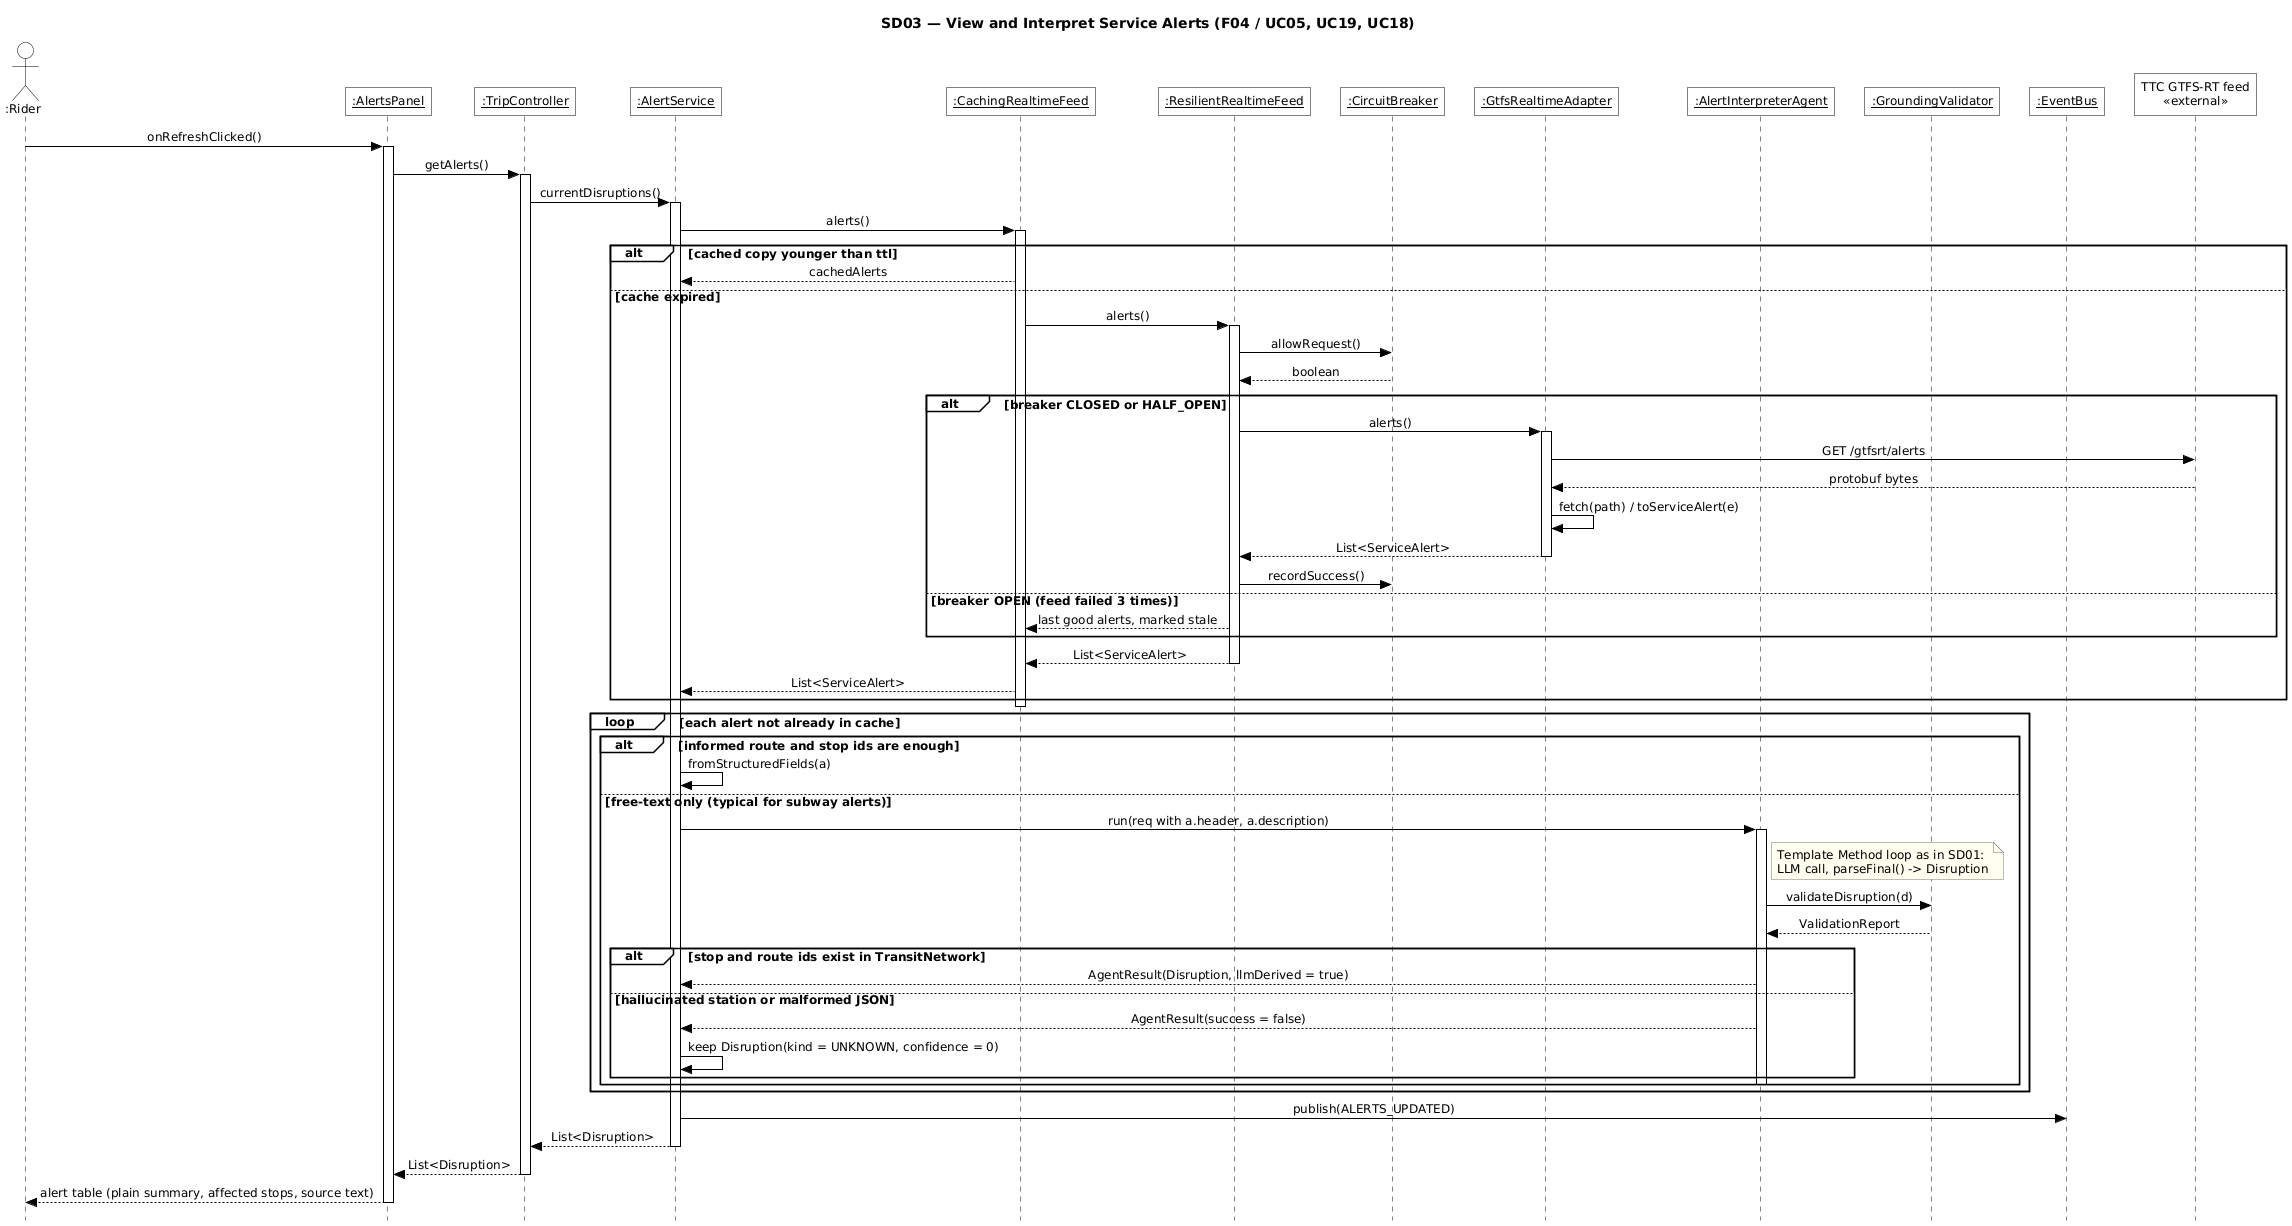

The diagram above was rendered by PlantUML. Its source (embedded in the PNG):
@startuml SD03-interpret-alerts
!include _seq.iuml
title SD03 — View and Interpret Service Alerts (F04 / UC05, UC19, UC18)

actor ":Rider" as R
participant "__:AlertsPanel__" as UI
participant "__:TripController__" as TC
participant "__:AlertService__" as AS
participant "__:CachingRealtimeFeed__" as CF
participant "__:ResilientRealtimeFeed__" as RF
participant "__:CircuitBreaker__" as CB
participant "__:GtfsRealtimeAdapter__" as AD
participant "__:AlertInterpreterAgent__" as AG
participant "__:GroundingValidator__" as GV
participant "__:EventBus__" as EB
participant "TTC GTFS-RT feed\n<<external>>" as TTC

R -> UI : onRefreshClicked()
activate UI
UI -> TC : getAlerts()
activate TC
TC -> AS : currentDisruptions()
activate AS
AS -> CF : alerts()
activate CF
alt cached copy younger than ttl
  CF --> AS : cachedAlerts
else cache expired
  CF -> RF : alerts()
  activate RF
  RF -> CB : allowRequest()
  CB --> RF : boolean
  alt breaker CLOSED or HALF_OPEN
    RF -> AD : alerts()
    activate AD
    AD -> TTC : GET /gtfsrt/alerts
    TTC --> AD : protobuf bytes
    AD -> AD : fetch(path) / toServiceAlert(e)
    AD --> RF : List<ServiceAlert>
    deactivate AD
    RF -> CB : recordSuccess()
  else breaker OPEN (feed failed 3 times)
    RF --> CF : last good alerts, marked stale
  end
  RF --> CF : List<ServiceAlert>
  deactivate RF
  CF --> AS : List<ServiceAlert>
end
deactivate CF
loop each alert not already in cache
  alt informed route and stop ids are enough
    AS -> AS : fromStructuredFields(a)
  else free-text only (typical for subway alerts)
    AS -> AG : run(req with a.header, a.description)
    activate AG
    note right of AG : Template Method loop as in SD01:\nLLM call, parseFinal() -> Disruption
    AG -> GV : validateDisruption(d)
    GV --> AG : ValidationReport
    alt stop and route ids exist in TransitNetwork
      AG --> AS : AgentResult(Disruption, llmDerived = true)
    else hallucinated station or malformed JSON
      AG --> AS : AgentResult(success = false)
      AS -> AS : keep Disruption(kind = UNKNOWN, confidence = 0)
    end
    deactivate AG
  end
end
AS -> EB : publish(ALERTS_UPDATED)
AS --> TC : List<Disruption>
deactivate AS
TC --> UI : List<Disruption>
deactivate TC
UI --> R : alert table (plain summary, affected stops, source text)
deactivate UI
@enduml